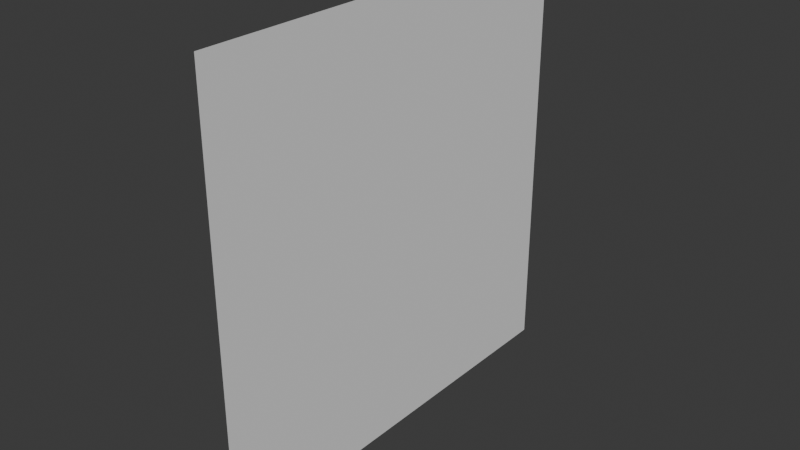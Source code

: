 # Source: prayer-flag.blend  (saved by Blender 4.3.34; exported with 4.5.12 LTS)
import bpy
from mathutils import Matrix  # noqa: F401  (used for matrix-valued properties, if any)

bpy.ops.wm.read_factory_settings(use_empty=True)
scene = bpy.context.scene
scene.name = 'Scene'

# ---- collections
col_collection = bpy.data.collections.new('Collection'); scene.collection.children.link(col_collection)

# ---- world
world_world = bpy.data.worlds.new('World'); scene.world = world_world
world_world.use_nodes = True; world_world.node_tree.nodes.clear()
_N = world_world.node_tree.nodes; _L = world_world.node_tree.links
n0 = _N.new('ShaderNodeOutputWorld'); n0.name = 'World Output'; n0.location = (300, 300)
n1 = _N.new('ShaderNodeBackground'); n1.name = 'Background'; n1.location = (10, 300)
n1.inputs[0].default_value = (0.05088, 0.05088, 0.05088, 1.0)
_L.new(n1.outputs[0], n0.inputs[0])
n0.is_active_output = True
world_world.color = (0.05088, 0.05088, 0.05088)
world_world.sun_shadow_jitter_overblur = 0.0

# ---- meshes
me_plane = bpy.data.meshes.new('Plane')
me_plane.from_pydata([(0.0, -2.001, 1.0), (-1.192e-07, -2.001, -1.0), (1.192e-07, -0.001001, 1.0), (0.0, -0.001001, -1.0)], [], [(0, 1, 3, 2)])
_uv = me_plane.uv_layers.new(name='UVMap')
_uv.uv.foreach_set('vector', [0.0, 0.0, 1.0, 0.0, 1.0, 1.0, 0.0, 1.0])
me_plane.update()

# ---- objects
ob_prayerflagplane = bpy.data.objects.new('PrayerFlagPlane', me_plane)

# ---- transforms, parenting, visibility, modifiers, constraints
ob_prayerflagplane.location = (0.0, 0.0, 0.0)
ob_prayerflagplane.rotation_euler = (1.571, -0.0, 0.0)

# ---- collection membership
col_collection.objects.link(ob_prayerflagplane)

# ---- scene / render settings (as saved in the file)
scene.frame_start = 1; scene.frame_end = 250; scene.frame_set(1)
scene.render.engine = 'BLENDER_EEVEE_NEXT'
bpy.context.view_layer.update()

# ---- added for rendering (the .blend has no active camera and no usable light): camera, sun
cam_auto = bpy.data.cameras.new('AutoCamera')
cam_auto.lens = 50.0
cam_auto.sensor_width = 36.0
cam_auto.clip_end = 1000.0
ob_auto_camera = bpy.data.objects.new('AutoCamera', cam_auto)
scene.collection.objects.link(ob_auto_camera)
ob_auto_camera.location = (2.61693, -3.14032, 1.09254)
ob_auto_camera.rotation_euler = (1.09748, -7.21219e-08, 0.694738)
scene.camera = ob_auto_camera
light_auto_sun = bpy.data.lights.new('AutoSun', 'SUN')
light_auto_sun.energy = 3.0
light_auto_sun.angle = 0.0523599
ob_auto_sun = bpy.data.objects.new('AutoSun', light_auto_sun)
scene.collection.objects.link(ob_auto_sun)
ob_auto_sun.rotation_euler = (0.872665, 0.174533, 0.523599)
bpy.context.view_layer.update()
